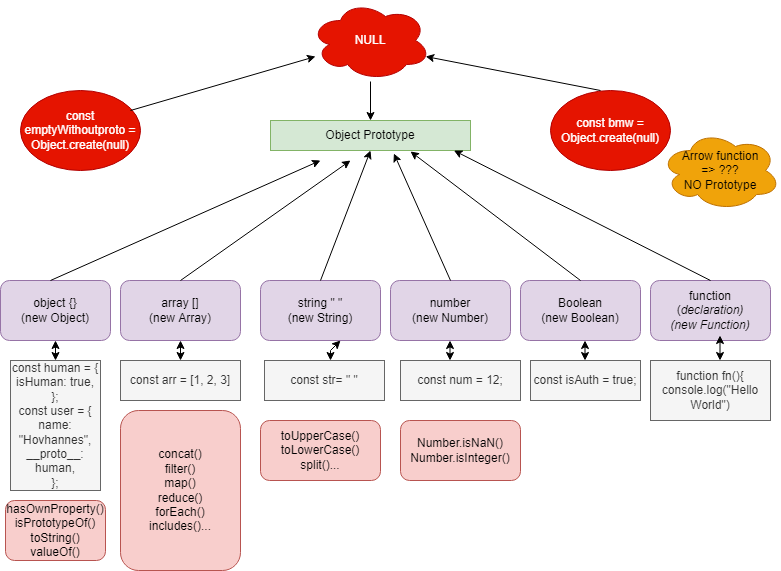

The diagram above was exported from draw.io. Its source (the exported page's mxGraphModel, read from the mxfile embedded in the PNG):
<mxGraphModel dx="868" dy="450" grid="1" gridSize="10" guides="1" tooltips="1" connect="1" arrows="1" fold="1" page="1" pageScale="1" pageWidth="827" pageHeight="1169" math="0" shadow="0">
  <root>
    <mxCell id="0" />
    <mxCell id="1" parent="0" />
    <mxCell id="M8TOHBSqKqhd28DfGaOg-1" value="NULL" style="ellipse;shape=cloud;whiteSpace=wrap;html=1;fillColor=#e51400;strokeColor=#B20000;fontColor=#ffffff;" parent="1" vertex="1">
      <mxGeometry x="340" y="40" width="120" height="80" as="geometry" />
    </mxCell>
    <mxCell id="M8TOHBSqKqhd28DfGaOg-5" value="Object Prototype" style="rounded=0;whiteSpace=wrap;html=1;strokeWidth=1;fillColor=#d5e8d4;strokeColor=#82b366;" parent="1" vertex="1">
      <mxGeometry x="300" y="160" width="200" height="30" as="geometry" />
    </mxCell>
    <mxCell id="M8TOHBSqKqhd28DfGaOg-8" value="" style="endArrow=classic;html=1;rounded=0;entryX=0.5;entryY=0;entryDx=0;entryDy=0;exitX=0.5;exitY=1;exitDx=0;exitDy=0;" parent="1" target="M8TOHBSqKqhd28DfGaOg-5" edge="1">
      <mxGeometry width="50" height="50" relative="1" as="geometry">
        <mxPoint x="400" y="121" as="sourcePoint" />
        <mxPoint x="420" y="100" as="targetPoint" />
      </mxGeometry>
    </mxCell>
    <mxCell id="M8TOHBSqKqhd28DfGaOg-9" value="object {}&lt;br&gt;(new Object)" style="rounded=1;whiteSpace=wrap;html=1;strokeWidth=1;fillColor=#e1d5e7;strokeColor=#9673a6;" parent="1" vertex="1">
      <mxGeometry x="30" y="320" width="110" height="60" as="geometry" />
    </mxCell>
    <mxCell id="M8TOHBSqKqhd28DfGaOg-10" value="array []&lt;br&gt;(new Array)" style="rounded=1;whiteSpace=wrap;html=1;strokeWidth=1;fillColor=#e1d5e7;strokeColor=#9673a6;" parent="1" vertex="1">
      <mxGeometry x="150" y="320" width="120" height="60" as="geometry" />
    </mxCell>
    <mxCell id="M8TOHBSqKqhd28DfGaOg-11" value="string &quot; &quot;&lt;br&gt;(new String)" style="rounded=1;whiteSpace=wrap;html=1;strokeWidth=1;fillColor=#e1d5e7;strokeColor=#9673a6;" parent="1" vertex="1">
      <mxGeometry x="290" y="320" width="120" height="60" as="geometry" />
    </mxCell>
    <mxCell id="M8TOHBSqKqhd28DfGaOg-12" value="number&lt;br&gt;(new Number)" style="rounded=1;whiteSpace=wrap;html=1;strokeWidth=1;fillColor=#e1d5e7;strokeColor=#9673a6;" parent="1" vertex="1">
      <mxGeometry x="420" y="320" width="120" height="60" as="geometry" />
    </mxCell>
    <mxCell id="M8TOHBSqKqhd28DfGaOg-13" value="Boolean&lt;br&gt;(new Boolean)" style="rounded=1;whiteSpace=wrap;html=1;strokeWidth=1;fillColor=#e1d5e7;strokeColor=#9673a6;" parent="1" vertex="1">
      <mxGeometry x="550" y="320" width="120" height="60" as="geometry" />
    </mxCell>
    <mxCell id="M8TOHBSqKqhd28DfGaOg-14" value="function&lt;br&gt;(&lt;i&gt;declaration)&lt;br&gt;(new Function)&lt;br&gt;&lt;/i&gt;" style="rounded=1;whiteSpace=wrap;html=1;strokeWidth=1;fillColor=#e1d5e7;strokeColor=#9673a6;" parent="1" vertex="1">
      <mxGeometry x="680" y="320" width="120" height="60" as="geometry" />
    </mxCell>
    <mxCell id="M8TOHBSqKqhd28DfGaOg-16" value="" style="endArrow=classic;html=1;rounded=0;entryX=0.5;entryY=1;entryDx=0;entryDy=0;exitX=0.5;exitY=0;exitDx=0;exitDy=0;" parent="1" source="M8TOHBSqKqhd28DfGaOg-11" target="M8TOHBSqKqhd28DfGaOg-5" edge="1">
      <mxGeometry width="50" height="50" relative="1" as="geometry">
        <mxPoint x="380" y="320" as="sourcePoint" />
        <mxPoint x="430" y="270" as="targetPoint" />
      </mxGeometry>
    </mxCell>
    <mxCell id="M8TOHBSqKqhd28DfGaOg-19" value="" style="endArrow=classic;html=1;rounded=0;" parent="1" edge="1">
      <mxGeometry width="50" height="50" relative="1" as="geometry">
        <mxPoint x="80" y="320" as="sourcePoint" />
        <mxPoint x="350" y="200" as="targetPoint" />
      </mxGeometry>
    </mxCell>
    <mxCell id="M8TOHBSqKqhd28DfGaOg-20" value="" style="endArrow=classic;html=1;rounded=0;" parent="1" edge="1">
      <mxGeometry width="50" height="50" relative="1" as="geometry">
        <mxPoint x="210" y="320" as="sourcePoint" />
        <mxPoint x="380" y="200" as="targetPoint" />
      </mxGeometry>
    </mxCell>
    <mxCell id="M8TOHBSqKqhd28DfGaOg-22" value="" style="endArrow=classic;html=1;rounded=0;entryX=0.617;entryY=1.1;entryDx=0;entryDy=0;entryPerimeter=0;" parent="1" target="M8TOHBSqKqhd28DfGaOg-5" edge="1">
      <mxGeometry width="50" height="50" relative="1" as="geometry">
        <mxPoint x="480" y="320" as="sourcePoint" />
        <mxPoint x="530" y="270" as="targetPoint" />
      </mxGeometry>
    </mxCell>
    <mxCell id="M8TOHBSqKqhd28DfGaOg-23" value="" style="endArrow=classic;html=1;rounded=0;entryX=0.7;entryY=1.033;entryDx=0;entryDy=0;entryPerimeter=0;" parent="1" target="M8TOHBSqKqhd28DfGaOg-5" edge="1">
      <mxGeometry width="50" height="50" relative="1" as="geometry">
        <mxPoint x="610" y="320" as="sourcePoint" />
        <mxPoint x="660" y="270" as="targetPoint" />
      </mxGeometry>
    </mxCell>
    <mxCell id="M8TOHBSqKqhd28DfGaOg-24" value="" style="endArrow=classic;html=1;rounded=0;entryX=0.917;entryY=1;entryDx=0;entryDy=0;entryPerimeter=0;" parent="1" target="M8TOHBSqKqhd28DfGaOg-5" edge="1">
      <mxGeometry width="50" height="50" relative="1" as="geometry">
        <mxPoint x="740" y="320" as="sourcePoint" />
        <mxPoint x="790" y="270" as="targetPoint" />
      </mxGeometry>
    </mxCell>
    <mxCell id="M8TOHBSqKqhd28DfGaOg-25" value="Arrow function&lt;br&gt;=&amp;gt; ???&lt;br&gt;NO Prototype" style="ellipse;shape=cloud;whiteSpace=wrap;html=1;strokeWidth=1;fillColor=#f0a30a;fontColor=#000000;strokeColor=#BD7000;" parent="1" vertex="1">
      <mxGeometry x="690" y="170" width="120" height="80" as="geometry" />
    </mxCell>
    <mxCell id="M8TOHBSqKqhd28DfGaOg-29" value="const arr = [1, 2, 3]" style="rounded=0;whiteSpace=wrap;html=1;strokeWidth=1;fillColor=#f5f5f5;fontColor=#333333;strokeColor=#666666;" parent="1" vertex="1">
      <mxGeometry x="150" y="400" width="120" height="40" as="geometry" />
    </mxCell>
    <mxCell id="M8TOHBSqKqhd28DfGaOg-31" value="" style="endArrow=classic;startArrow=classic;html=1;rounded=0;entryX=0.5;entryY=1;entryDx=0;entryDy=0;exitX=0.5;exitY=0;exitDx=0;exitDy=0;" parent="1" source="M8TOHBSqKqhd28DfGaOg-29" target="M8TOHBSqKqhd28DfGaOg-10" edge="1">
      <mxGeometry width="50" height="50" relative="1" as="geometry">
        <mxPoint x="200" y="400" as="sourcePoint" />
        <mxPoint x="220" y="380" as="targetPoint" />
      </mxGeometry>
    </mxCell>
    <mxCell id="M8TOHBSqKqhd28DfGaOg-45" value="concat()&lt;br&gt;filter()&lt;br&gt;map()&lt;br&gt;reduce()&lt;br&gt;forEach()&lt;br&gt;includes()..." style="rounded=1;whiteSpace=wrap;html=1;strokeWidth=1;fillColor=#f8cecc;strokeColor=#b85450;" parent="1" vertex="1">
      <mxGeometry x="150" y="450" width="120" height="160" as="geometry" />
    </mxCell>
    <mxCell id="M8TOHBSqKqhd28DfGaOg-46" value="const human = {&lt;br&gt;isHuman: true,&lt;br&gt;};&lt;br&gt;&lt;div&gt;const user = {&lt;/div&gt;&lt;div&gt;name: &quot;Hovhannes&quot;,&lt;/div&gt;&lt;div&gt;__proto__: human,&lt;/div&gt;&lt;div&gt;};&lt;/div&gt;" style="rounded=0;whiteSpace=wrap;html=1;strokeWidth=1;fillColor=#f5f5f5;fontColor=#333333;strokeColor=#666666;" parent="1" vertex="1">
      <mxGeometry x="40" y="400" width="90" height="130" as="geometry" />
    </mxCell>
    <mxCell id="M8TOHBSqKqhd28DfGaOg-47" value="hasOwnProperty()&lt;br&gt;isPrototypeOf()&lt;br&gt;toString()&lt;br&gt;valueOf()" style="rounded=1;whiteSpace=wrap;html=1;strokeWidth=1;fillColor=#f8cecc;strokeColor=#b85450;" parent="1" vertex="1">
      <mxGeometry x="35" y="540" width="100" height="60" as="geometry" />
    </mxCell>
    <mxCell id="M8TOHBSqKqhd28DfGaOg-48" value="const str= &quot; &quot;" style="rounded=0;whiteSpace=wrap;html=1;strokeWidth=1;fillColor=#f5f5f5;fontColor=#333333;strokeColor=#666666;" parent="1" vertex="1">
      <mxGeometry x="294" y="400" width="120" height="40" as="geometry" />
    </mxCell>
    <mxCell id="M8TOHBSqKqhd28DfGaOg-49" value="toUpperCase()&lt;br&gt;toLowerCase()&lt;br&gt;split()..." style="rounded=1;whiteSpace=wrap;html=1;strokeWidth=1;fillColor=#f8cecc;strokeColor=#b85450;" parent="1" vertex="1">
      <mxGeometry x="290" y="460" width="120" height="60" as="geometry" />
    </mxCell>
    <mxCell id="M8TOHBSqKqhd28DfGaOg-50" value="const num = 12;" style="rounded=0;whiteSpace=wrap;html=1;strokeWidth=1;fillColor=#f5f5f5;fontColor=#333333;strokeColor=#666666;" parent="1" vertex="1">
      <mxGeometry x="430" y="400" width="120" height="40" as="geometry" />
    </mxCell>
    <mxCell id="M8TOHBSqKqhd28DfGaOg-51" value="Number.isNaN()&lt;br&gt;Number.isInteger()" style="rounded=1;whiteSpace=wrap;html=1;strokeWidth=1;fillColor=#f8cecc;strokeColor=#b85450;" parent="1" vertex="1">
      <mxGeometry x="430" y="460" width="120" height="60" as="geometry" />
    </mxCell>
    <mxCell id="M8TOHBSqKqhd28DfGaOg-52" value="const isAuth = true;" style="rounded=0;whiteSpace=wrap;html=1;strokeWidth=1;fillColor=#f5f5f5;fontColor=#333333;strokeColor=#666666;" parent="1" vertex="1">
      <mxGeometry x="560" y="400" width="110" height="40" as="geometry" />
    </mxCell>
    <mxCell id="ZY6LczT3hyGz1Lv_vKA8-1" value="" style="endArrow=classic;startArrow=classic;html=1;rounded=0;exitX=0.5;exitY=0;exitDx=0;exitDy=0;entryX=0.5;entryY=1;entryDx=0;entryDy=0;" edge="1" parent="1" source="M8TOHBSqKqhd28DfGaOg-46" target="M8TOHBSqKqhd28DfGaOg-9">
      <mxGeometry width="50" height="50" relative="1" as="geometry">
        <mxPoint x="60" y="430" as="sourcePoint" />
        <mxPoint x="110" y="380" as="targetPoint" />
      </mxGeometry>
    </mxCell>
    <mxCell id="ZY6LczT3hyGz1Lv_vKA8-3" value="" style="endArrow=classic;startArrow=classic;html=1;rounded=0;" edge="1" parent="1">
      <mxGeometry width="50" height="50" relative="1" as="geometry">
        <mxPoint x="360" y="400" as="sourcePoint" />
        <mxPoint x="370" y="380" as="targetPoint" />
        <Array as="points">
          <mxPoint x="360" y="390" />
        </Array>
      </mxGeometry>
    </mxCell>
    <mxCell id="ZY6LczT3hyGz1Lv_vKA8-8" value="" style="endArrow=classic;startArrow=classic;html=1;rounded=0;" edge="1" parent="1">
      <mxGeometry width="50" height="50" relative="1" as="geometry">
        <mxPoint x="479.5" y="400" as="sourcePoint" />
        <mxPoint x="479.5" y="380" as="targetPoint" />
      </mxGeometry>
    </mxCell>
    <mxCell id="ZY6LczT3hyGz1Lv_vKA8-12" value="" style="endArrow=classic;startArrow=classic;html=1;rounded=0;" edge="1" parent="1">
      <mxGeometry width="50" height="50" relative="1" as="geometry">
        <mxPoint x="614.5" y="400" as="sourcePoint" />
        <mxPoint x="614.5" y="380" as="targetPoint" />
      </mxGeometry>
    </mxCell>
    <mxCell id="ZY6LczT3hyGz1Lv_vKA8-14" value="function fn(){&lt;br&gt;console.log(&quot;Hello World&quot;)" style="rounded=0;whiteSpace=wrap;html=1;fillColor=#f5f5f5;fontColor=#333333;strokeColor=#666666;" vertex="1" parent="1">
      <mxGeometry x="680" y="400" width="120" height="60" as="geometry" />
    </mxCell>
    <mxCell id="ZY6LczT3hyGz1Lv_vKA8-17" value="" style="endArrow=classic;startArrow=classic;html=1;rounded=0;" edge="1" parent="1">
      <mxGeometry width="50" height="50" relative="1" as="geometry">
        <mxPoint x="749.5" y="400" as="sourcePoint" />
        <mxPoint x="749.5" y="375" as="targetPoint" />
      </mxGeometry>
    </mxCell>
    <mxCell id="ZY6LczT3hyGz1Lv_vKA8-19" value="const emptyWithoutproto = Object.create(null)" style="ellipse;whiteSpace=wrap;html=1;fillColor=#e51400;fontColor=#ffffff;strokeColor=#B20000;" vertex="1" parent="1">
      <mxGeometry x="50" y="130" width="120" height="80" as="geometry" />
    </mxCell>
    <mxCell id="ZY6LczT3hyGz1Lv_vKA8-20" value="" style="endArrow=classic;html=1;rounded=0;" edge="1" parent="1" target="M8TOHBSqKqhd28DfGaOg-1">
      <mxGeometry width="50" height="50" relative="1" as="geometry">
        <mxPoint x="160" y="150" as="sourcePoint" />
        <mxPoint x="210" y="100" as="targetPoint" />
      </mxGeometry>
    </mxCell>
    <mxCell id="ZY6LczT3hyGz1Lv_vKA8-21" value="const bmw = Object.create(null)" style="ellipse;whiteSpace=wrap;html=1;fillColor=#e51400;fontColor=#ffffff;strokeColor=#B20000;" vertex="1" parent="1">
      <mxGeometry x="580" y="130" width="120" height="80" as="geometry" />
    </mxCell>
    <mxCell id="ZY6LczT3hyGz1Lv_vKA8-22" value="" style="endArrow=classic;html=1;rounded=0;entryX=0.96;entryY=0.7;entryDx=0;entryDy=0;entryPerimeter=0;" edge="1" parent="1" target="M8TOHBSqKqhd28DfGaOg-1">
      <mxGeometry width="50" height="50" relative="1" as="geometry">
        <mxPoint x="630" y="130" as="sourcePoint" />
        <mxPoint x="680" y="80" as="targetPoint" />
      </mxGeometry>
    </mxCell>
  </root>
</mxGraphModel>